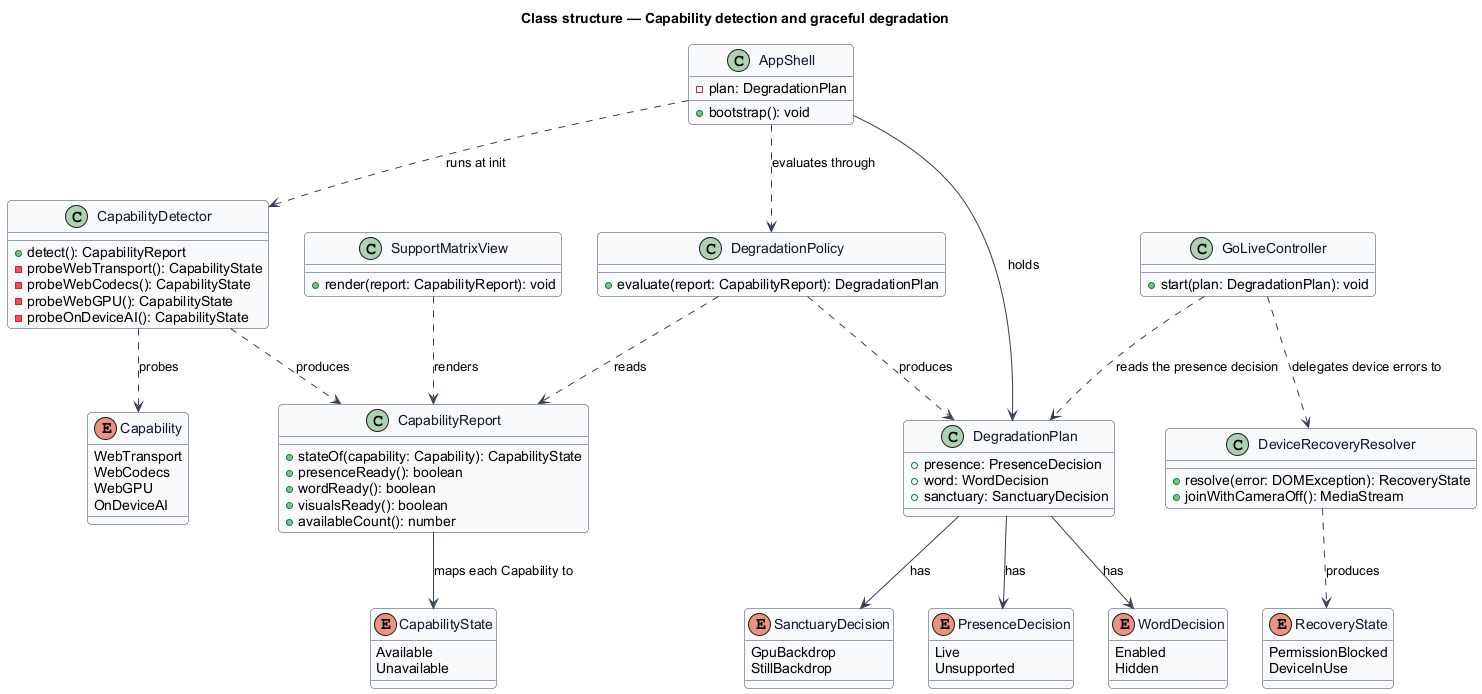

The diagram above was rendered by PlantUML. Its source (embedded in the PNG):
@startuml
' --- shared skin header ---
skinparam backgroundColor #FFFFFF
skinparam shadowing false
skinparam roundcorner 8
skinparam defaultFontName Arial
skinparam ArrowColor #344054
skinparam class {
  BorderColor #344054
  FontColor #101828
  BackgroundColor #F9FAFB
}
' --------------------------
title Class structure — Capability detection and graceful degradation

enum Capability {
  WebTransport
  WebCodecs
  WebGPU
  OnDeviceAI
}

enum CapabilityState {
  Available
  Unavailable
}

enum PresenceDecision {
  Live
  Unsupported
}

enum WordDecision {
  Enabled
  Hidden
}

enum SanctuaryDecision {
  GpuBackdrop
  StillBackdrop
}

enum RecoveryState {
  PermissionBlocked
  DeviceInUse
}

class CapabilityDetector {
  +detect(): CapabilityReport
  -probeWebTransport(): CapabilityState
  -probeWebCodecs(): CapabilityState
  -probeWebGPU(): CapabilityState
  -probeOnDeviceAI(): CapabilityState
}

class CapabilityReport {
  +stateOf(capability: Capability): CapabilityState
  +presenceReady(): boolean
  +wordReady(): boolean
  +visualsReady(): boolean
  +availableCount(): number
}

class DegradationPolicy {
  +evaluate(report: CapabilityReport): DegradationPlan
}

class DegradationPlan {
  +presence: PresenceDecision
  +word: WordDecision
  +sanctuary: SanctuaryDecision
}

class AppShell {
  -plan: DegradationPlan
  +bootstrap(): void
}

class SupportMatrixView {
  +render(report: CapabilityReport): void
}

class DeviceRecoveryResolver {
  +resolve(error: DOMException): RecoveryState
  +joinWithCameraOff(): MediaStream
}

class GoLiveController {
  +start(plan: DegradationPlan): void
}

CapabilityDetector ..> Capability : probes
CapabilityDetector ..> CapabilityReport : produces
CapabilityReport --> CapabilityState : maps each Capability to
DegradationPolicy ..> CapabilityReport : reads
DegradationPolicy ..> DegradationPlan : produces
DegradationPlan --> PresenceDecision : has
DegradationPlan --> WordDecision : has
DegradationPlan --> SanctuaryDecision : has
AppShell ..> CapabilityDetector : runs at init
AppShell ..> DegradationPolicy : evaluates through
AppShell --> DegradationPlan : holds
SupportMatrixView ..> CapabilityReport : renders
GoLiveController ..> DegradationPlan : reads the presence decision
GoLiveController ..> DeviceRecoveryResolver : delegates device errors to
DeviceRecoveryResolver ..> RecoveryState : produces
@enduml